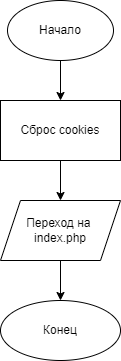

The diagram above was exported from draw.io. Its source (the exported page's mxGraphModel, read from the mxfile embedded in the PNG):
<mxGraphModel dx="1038" dy="579" grid="1" gridSize="10" guides="1" tooltips="1" connect="1" arrows="1" fold="1" page="1" pageScale="1" pageWidth="827" pageHeight="1169" math="0" shadow="0">
  <root>
    <mxCell id="0" />
    <mxCell id="1" parent="0" />
    <mxCell id="vADg1UAyOMvxNrArt2Un-3" value="" style="edgeStyle=orthogonalEdgeStyle;rounded=0;orthogonalLoop=1;jettySize=auto;html=1;" edge="1" parent="1" source="vADg1UAyOMvxNrArt2Un-1" target="vADg1UAyOMvxNrArt2Un-2">
      <mxGeometry relative="1" as="geometry" />
    </mxCell>
    <mxCell id="vADg1UAyOMvxNrArt2Un-1" value="Начало" style="ellipse;whiteSpace=wrap;html=1;" vertex="1" parent="1">
      <mxGeometry x="354" y="150" width="106" height="60" as="geometry" />
    </mxCell>
    <mxCell id="vADg1UAyOMvxNrArt2Un-5" value="" style="edgeStyle=orthogonalEdgeStyle;rounded=0;orthogonalLoop=1;jettySize=auto;html=1;" edge="1" parent="1" source="vADg1UAyOMvxNrArt2Un-2" target="vADg1UAyOMvxNrArt2Un-4">
      <mxGeometry relative="1" as="geometry" />
    </mxCell>
    <mxCell id="vADg1UAyOMvxNrArt2Un-2" value="Сброс cookies" style="whiteSpace=wrap;html=1;" vertex="1" parent="1">
      <mxGeometry x="347" y="250" width="120" height="60" as="geometry" />
    </mxCell>
    <mxCell id="vADg1UAyOMvxNrArt2Un-7" value="" style="edgeStyle=orthogonalEdgeStyle;rounded=0;orthogonalLoop=1;jettySize=auto;html=1;" edge="1" parent="1" source="vADg1UAyOMvxNrArt2Un-4" target="vADg1UAyOMvxNrArt2Un-6">
      <mxGeometry relative="1" as="geometry" />
    </mxCell>
    <mxCell id="vADg1UAyOMvxNrArt2Un-4" value="Переход на&amp;nbsp;&lt;br&gt;index.php" style="shape=parallelogram;perimeter=parallelogramPerimeter;whiteSpace=wrap;html=1;fixedSize=1;" vertex="1" parent="1">
      <mxGeometry x="347" y="350" width="120" height="60" as="geometry" />
    </mxCell>
    <mxCell id="vADg1UAyOMvxNrArt2Un-6" value="Конец" style="ellipse;whiteSpace=wrap;html=1;" vertex="1" parent="1">
      <mxGeometry x="347" y="450" width="120" height="60" as="geometry" />
    </mxCell>
  </root>
</mxGraphModel>